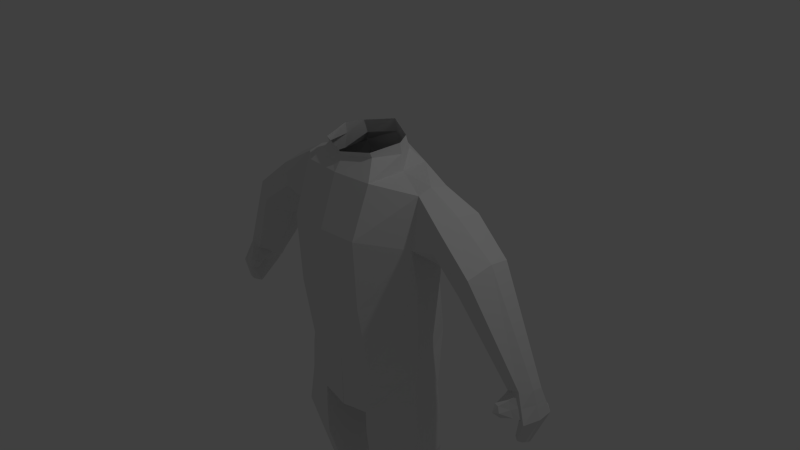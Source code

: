 # Source: darkarmodelo0.blend  (saved by Blender 2.76.0; exported with 4.5.12 LTS)
import bpy
from mathutils import Matrix  # noqa: F401  (used for matrix-valued properties, if any)

bpy.ops.wm.read_factory_settings(use_empty=True)
scene = bpy.context.scene
scene.name = 'Scene'

# ---- collections
col_collection_1 = bpy.data.collections.new('Collection 1'); scene.collection.children.link(col_collection_1)

# ---- materials (node trees are filled in below, after node groups)
mat_material = bpy.data.materials.new('Material')
mat_material.alpha_threshold = 0.0
mat_material.use_transparent_shadow = False
mat_material.roughness = 0.5
mat_material.line_color = (0.0, 0.0, 0.0, 1.0)

# ---- material node trees

# ---- world
world_world = bpy.data.worlds.new('World'); scene.world = world_world
world_world.color = (0.05088, 0.05088, 0.05088)
world_world.use_sun_shadow = False
world_world.sun_shadow_jitter_overblur = 0.0
world_world.cycles.sampling_method = 'MANUAL'
world_world.cycles.sample_map_resolution = 256

# ---- cameras
cam_camera = bpy.data.cameras.new('Camera')
cam_camera.clip_end = 100.0
cam_camera.lens = 35.0
cam_camera.sensor_width = 32.0
cam_camera.sensor_height = 18.0
cam_camera.ortho_scale = 7.314
cam_camera.dof.focus_distance = 0.0
cam_camera.dof.aperture_fstop = 128.0

# ---- lights
light_lamp = bpy.data.lights.new('Lamp', 'POINT')
light_lamp.transmission_factor = 0.0
light_lamp.cutoff_distance = 30.0
light_lamp.energy = 100.0
light_lamp.shadow_buffer_clip_start = 1.001
light_lamp.shadow_soft_size = 0.1
light_lamp.shadow_maximum_resolution = 0.006
light_lamp.use_absolute_resolution = True
light_lamp.cycles.use_multiple_importance_sampling = False

# ---- meshes
me_cube = bpy.data.meshes.new('Cube')
me_cube.from_pydata([(7.211e-18, 0.757, -1.226), (0.0, 0.6647, -0.2516), (0.0, -0.6089, -1.224), (0.0, -0.7486, -0.2524), (0.9924, -0.1794, -0.06173), (0.983, 0.222, 0.008141), (1.016, -0.2055, -1.226), (0.9002, 0.1384, -1.225), (0.0, 0.5369, 1.328), (0.0, -0.5741, 1.318), (1.0, -0.1676, 1.196), (1.0, 0.2853, 1.191), (0.0, 0.6912, 0.7153), (0.0, -0.8265, 0.6506), (0.987, 0.3731, 0.5148), (0.997, -0.2876, 0.536), (0.5294, 0.757, -1.226), (0.5294, -0.7486, -0.2863), (0.5294, -0.6089, -1.224), (0.5294, 0.6647, -0.2851), (0.5294, -0.5135, 1.309), (0.5294, 0.4075, 1.323), (0.5294, -0.7868, 0.6522), (0.5602, 0.6912, 0.7153), (0.001467, 0.7571, -2.058), (0.001467, -0.6088, -2.056), (1.046, -0.259, -1.703), (0.8592, 0.3252, -1.775), (0.2634, 0.7571, -2.01), (0.4017, -0.5639, -2.002), (0.8626, -0.01545, -4.159), (0.8077, 0.2364, -4.202), (0.4423, 0.2717, -4.155), (0.5004, -0.1191, -4.155), (0.4458, -0.5411, -2.802), (0.3036, 0.5698, -2.73), (0.9648, 0.2813, -2.699), (1.115, -0.3306, -2.713), (0.4092, -0.5709, -2.304), (0.3026, 0.6706, -2.311), (0.9112, 0.3211, -2.204), (1.077, -0.267, -2.166), (0.3425, -0.4, -3.325), (0.7824, -0.2496, -2.234), (0.8127, -0.2137, -2.259), (0.8192, -0.1859, -2.249), (0.8192, -0.1859, -2.249), (0.8626, -0.01545, -4.159), (0.4423, 0.2717, -4.155), (0.5004, -0.1191, -4.155), (0.0, 0.05214, -1.225), (0.001467, 0.05223, -2.057), (0.3348, 0.0754, -2.006), (0.4723, 0.07002, -4.155), (0.377, -0.003471, -2.767), (0.3576, 0.02991, -2.308), (0.4723, 0.07002, -4.155), (0.8626, -0.01545, -4.159), (0.4423, 0.2717, -4.155), (0.5004, -0.1191, -4.155), (0.8626, -0.01545, -4.159), (0.4423, 0.279, -4.155), (0.5004, -0.1191, -4.155), (0.4723, 0.07002, -4.155), (0.4723, 0.07002, -4.155), (0.4232, 0.3626, -4.155), (0.9015, -0.2383, -4.155), (0.9158, 0.3604, -4.158), (0.4232, 0.3626, -4.155), (0.4007, -0.2387, -4.154), (0.3574, 0.05231, -4.155), (0.4482, 0.2724, -4.298), (0.9175, 0.08786, -4.3), (0.4482, 0.2724, -4.298), (0.5063, -0.1184, -4.298), (0.4291, 0.3633, -4.297), (0.8858, -0.2434, -4.299), (0.9216, 0.3611, -4.301), (0.4291, 0.3633, -4.297), (0.4066, -0.238, -4.297), (0.3633, 0.05302, -4.297), (0.9074, -0.5981, -4.492), (0.3828, -0.5889, -4.487), (0.8798, -1.03, -4.649), (0.4066, -1.023, -4.648), (0.9073, -1.007, -4.785), (0.4066, -1.007, -4.785), (0.9073, -0.06575, -4.766), (0.4066, -0.06619, -4.766), (0.9073, -0.06575, -4.738), (0.4066, -0.06619, -4.738), (0.9073, 0.05921, -4.738), (0.4066, 0.05877, -4.738), (0.9073, 0.09825, -4.824), (0.4066, 0.09781, -4.824), (0.9051, 0.4343, -4.824), (0.4066, 0.4336, -4.824), (0.4092, 0.4312, -4.458), (0.9077, 0.4319, -4.458), (0.9037, 0.4235, -4.432), (0.4112, 0.4257, -4.429), (0.9073, -0.7486, -4.549), (0.9073, -0.7508, -4.547), (0.8836, -0.5435, -4.778), (0.9156, 0.06245, -4.299), (0.8334, 0.09768, -4.829), (0.8832, 0.262, -4.835), (0.8179, 0.1559, -4.635), (0.8726, 0.3986, -4.401), (0.985, 0.2287, 0.3238), (0.0, -0.03427, -0.252), (1.0, 0.03276, 1.246), (0.3895, -0.3548, 1.604), (0.9919, 0.005897, 0.4504), (0.0, 0.02433, 0.5517), (0.5294, 0.03543, 1.308), (0.9877, 0.0213, -0.02679), (0.9583, -0.03354, -1.226), (0.9525, 0.03314, -1.739), (0.8352, 0.1105, -4.181), (1.04, -0.02464, -2.706), (0.9941, 0.02704, -2.185), (2.657, 0.01582, -0.7241), (2.58, -0.1568, -0.7006), (2.654, 0.1644, -0.7664), (2.346, 0.2726, -0.874), (2.414, -0.1524, -0.753), (2.243, 0.0563, -0.8323), (1.737, 0.4595, 0.08569), (1.711, -0.003423, 0.008396), (1.828, -0.3518, 0.2851), (1.955, 0.03045, 0.6068), (1.931, 0.319, 0.5488), (1.921, -0.3229, 0.5249), (1.311, 0.003101, 0.3037), (1.365, -0.2949, 0.627), (1.414, 0.3991, 0.9361), (1.415, -0.2701, 0.9401), (1.315, 0.399, 0.3719), (1.425, 0.03207, 1.014), (1.922, -0.01516, 0.2872), (1.965, -0.01701, 0.2647), (1.968, -0.02426, 0.2535), (2.34, 0.3441, 0.04349), (2.784, 0.00826, -1.067), (2.731, -0.2287, -1.051), (2.757, 0.2283, -1.086), (2.607, 0.3769, -1.127), (2.648, -0.2068, -1.038), (2.55, 0.06252, -1.103), (2.721, -0.1173, -1.349), (2.687, -0.177, -1.338), (2.719, -0.06602, -1.367), (2.589, -0.02859, -1.417), (2.615, -0.1755, -1.361), (2.526, -0.09517, -1.386), (2.656, -0.1928, -0.8756), (2.721, 0.01204, -0.8954), (2.477, 0.3247, -1.0), (2.397, 0.05941, -0.9678), (2.497, -0.2222, -0.831), (2.705, 0.1964, -0.926), (2.557, -0.1608, -0.7614), (2.44, -0.1206, -0.7915), (2.329, 0.003603, -0.8484), (2.627, -0.1862, -0.881), (2.686, -0.2083, -1.003), (2.619, -0.1563, -1.019), (2.537, -0.00486, -1.05), (2.427, 0.008155, -0.9521), (2.419, -0.3091, -0.9046), (2.409, -0.182, -0.8536), (2.338, -0.09594, -0.8906), (2.551, -0.2464, -0.9185), (2.602, -0.2538, -1.004), (2.544, -0.2073, -1.027), (2.482, -0.108, -1.043), (2.4, -0.09963, -0.9722), (2.348, -0.2794, -0.9194), (2.325, -0.2273, -0.9537), (2.462, -0.339, -0.9678), (2.484, -0.3221, -1.021), (2.453, -0.2987, -1.056), (2.408, -0.2265, -1.059), (2.342, -0.2221, -1.011), (2.364, -0.3402, -1.009), (0.5953, -0.572, 1.44), (0.3892, -0.3242, 1.534), (0.0, -0.4506, 1.481), (0.0, 0.4458, 1.562), (0.3787, 0.2834, 1.493), (0.4955, 0.04388, 1.51), (0.0, -0.4812, 1.551), (0.0, 0.4062, 1.737), (0.379, 0.2301, 1.668), (0.4958, 0.02696, 1.658)], [(110, 3), (114, 12), (43, 44), (44, 45), (45, 46), (77, 72), (101, 102), (1, 110), (13, 114), (113, 116)], [(116, 4, 6, 117), (19, 5, 7, 16), (16, 7, 27, 28), (17, 3, 2, 18), (9, 20, 187, 188), (23, 12, 8, 21), (130, 129, 127, 126), (22, 15, 10, 20), (17, 4, 15, 22), (4, 116, 5, 109, 14, 113, 15), (19, 1, 12, 23), (5, 19, 23, 14, 109), (3, 17, 22, 13), (13, 22, 20, 9), (14, 23, 21, 11), (111, 11, 21, 115), (4, 17, 18, 6), (18, 2, 25, 29), (1, 19, 16, 0), (54, 35, 32, 53), (51, 24, 28, 52), (117, 6, 26, 118), (6, 18, 29, 26), (0, 16, 28, 24), (50, 0, 24, 51), (35, 36, 31, 32), (120, 37, 30, 119), (37, 34, 33, 30), (41, 38, 34, 37), (121, 41, 37, 120), (39, 40, 36, 35), (55, 39, 35, 54), (52, 28, 39, 55), (28, 27, 40, 39), (118, 26, 41, 121), (26, 29, 38, 41), (56, 49, 62, 64), (53, 32, 58, 63), (48, 56, 64, 61), (29, 52, 55, 38), (38, 55, 54, 34), (2, 50, 51, 25), (25, 51, 52, 29), (34, 54, 53, 33), (64, 62, 69, 70), (61, 64, 70, 68), (49, 47, 60, 62), (33, 53, 63, 59), (30, 33, 59, 57), (62, 60, 66, 69), (68, 70, 80, 78), (70, 69, 79, 80), (67, 68, 78, 77), (66, 67, 77, 104, 76), (69, 66, 76, 79), (61, 68, 78, 73), (58, 65, 75, 71), (62, 69, 79, 74), (79, 76, 81, 82), (82, 81, 83, 84), (84, 83, 85, 86), (86, 85, 103, 87, 88), (88, 87, 89, 90), (90, 89, 91, 92), (92, 91, 93, 94), (94, 93, 95, 96), (96, 95, 98, 97), (77, 78, 100, 99), (97, 98, 99, 100), (81, 103, 85, 83), (76, 87, 103, 81), (77, 91, 89, 87, 76, 104), (91, 77, 95, 93), (77, 99, 95), (95, 99, 98), (96, 97, 94), (94, 97, 100, 78, 92), (84, 86, 88, 82), (88, 90, 82), (82, 90, 79), (90, 92, 79), (79, 92, 80), (78, 80, 92), (10, 111, 115, 20), (129, 128, 125, 127), (115, 21, 190, 191), (27, 118, 121, 40), (40, 121, 120, 36), (36, 120, 119, 31), (7, 117, 118, 27), (5, 116, 117, 7), (159, 158, 147, 149), (157, 156, 145, 144), (132, 131, 122, 124), (133, 130, 126, 123), (131, 133, 123, 122), (128, 132, 124, 125), (138, 136, 132, 128), (139, 137, 133, 131), (137, 135, 130, 133), (136, 139, 131, 132), (134, 138, 128, 129), (135, 134, 129, 130), (15, 113, 134, 135), (113, 14, 138, 134), (11, 111, 139, 136), (10, 15, 135, 137), (111, 10, 137, 139), (14, 11, 136, 138), (145, 148, 154, 151), (146, 144, 150, 152), (156, 123, 162, 165), (158, 161, 146, 147), (161, 157, 144, 146), (123, 126, 163, 162), (155, 153, 152, 150), (154, 155, 150, 151), (144, 145, 151, 150), (149, 147, 153, 155), (148, 149, 155, 154), (147, 146, 152, 153), (145, 156, 165, 166), (124, 122, 157, 161), (125, 124, 161, 158), (149, 148, 167, 168), (122, 123, 156, 157), (127, 125, 158, 159), (167, 166, 174, 175), (164, 169, 177, 172), (165, 162, 160, 173), (162, 163, 171, 160), (148, 145, 166, 167), (126, 127, 164, 163), (127, 159, 169, 164), (159, 149, 168, 169), (173, 160, 170, 180), (160, 171, 178, 170), (174, 173, 180, 181), (176, 175, 182, 183), (163, 164, 172, 171), (169, 168, 176, 177), (168, 167, 175, 176), (166, 165, 173, 174), (185, 184, 183, 182), (180, 185, 182, 181), (170, 178, 185, 180), (178, 179, 184, 185), (172, 177, 184, 179), (175, 174, 181, 182), (171, 172, 179, 178), (177, 176, 183, 184), (187, 191, 195, 112), (191, 190, 194, 195), (21, 8, 189, 190), (20, 115, 191, 187), (190, 189, 193, 194), (188, 187, 112, 192)])
me_cube.materials.append(mat_material)
me_cube.use_remesh_preserve_volume = False
me_cube.use_remesh_preserve_attributes = False
me_cube.use_mirror_vertex_groups = False
me_cube.update()

# ---- objects
ob_cube = bpy.data.objects.new('Cube', me_cube)
ob_lamp = bpy.data.objects.new('Lamp', light_lamp)
ob_camera = bpy.data.objects.new('Camera', cam_camera)

# ---- transforms, parenting, visibility, modifiers, constraints
ob_cube.location = (0.0, 0.0, 0.0)
ob_cube.lock_rotations_4d = False
ob_cube.empty_display_type = 'ARROWS'
ob_cube.lineart.crease_threshold = 0.0
_m = ob_cube.modifiers.new('Mirror', 'MIRROR')
_m.use_clip = True
ob_lamp.location = (4.076, 1.005, 5.904)
ob_lamp.rotation_euler = (0.6503, 0.05522, 1.866)
ob_lamp.lock_rotations_4d = False
ob_lamp.empty_display_type = 'ARROWS'
ob_lamp.color = (0.0, 0.0, 0.0, 0.0)
ob_lamp.lineart.crease_threshold = 0.0
ob_camera.location = (7.481, -6.508, 5.344)
ob_camera.rotation_euler = (1.109, 0.01082, 0.8149)
ob_camera.lock_rotations_4d = False
ob_camera.empty_display_type = 'ARROWS'
ob_camera.color = (0.0, 0.0, 0.0, 0.0)
ob_camera.display_type = 'WIRE'
ob_camera.lineart.crease_threshold = 0.0

# ---- collection membership
col_collection_1.objects.link(ob_cube)
col_collection_1.objects.link(ob_lamp)
col_collection_1.objects.link(ob_camera)

# ---- scene / render settings (as saved in the file)
scene.camera = ob_camera
scene.frame_start = 1; scene.frame_end = 250; scene.frame_set(0)
scene.render.engine = 'BLENDER_EEVEE_NEXT'
scene.render.resolution_percentage = 50
scene.render.dither_intensity = 0.0
scene.cycles.use_denoising = False
scene.cycles.samples = 10
scene.cycles.sampling_pattern = 'TABULATED_SOBOL'
scene.cycles.light_sampling_threshold = 0.0
scene.cycles.use_adaptive_sampling = False
scene.cycles.use_light_tree = False
scene.cycles.blur_glossy = 0.0
scene.cycles.pixel_filter_type = 'GAUSSIAN'
scene.cycles.sample_clamp_indirect = 0.0
scene.view_settings.view_transform = 'Standard'
bpy.context.view_layer.update()
